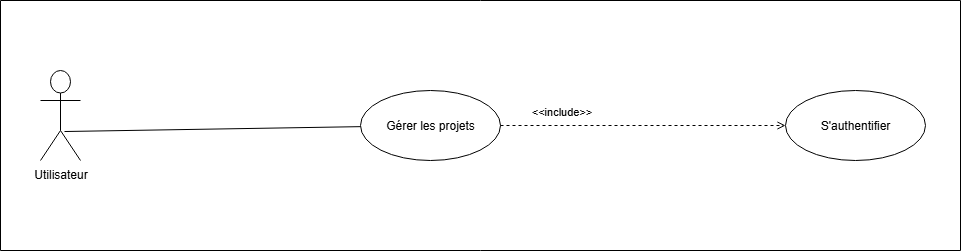

The diagram above was exported from draw.io. Its source (the exported page's mxGraphModel, read from the mxfile embedded in the PNG):
<mxGraphModel dx="1109" dy="432" grid="1" gridSize="10" guides="1" tooltips="1" connect="1" arrows="1" fold="1" page="1" pageScale="1" pageWidth="827" pageHeight="1169" math="0" shadow="0">
  <root>
    <mxCell id="0" />
    <mxCell id="1" parent="0" />
    <mxCell id="ixnfOMM-d2tmj1PJebGK-43" value="" style="swimlane;startSize=0;" parent="1" vertex="1">
      <mxGeometry x="20" y="190" width="960" height="250" as="geometry" />
    </mxCell>
    <mxCell id="ZKBjfswEhRHTqzTdE2ms-1" value="Gérer les projets" style="ellipse;whiteSpace=wrap;html=1;" vertex="1" parent="ixnfOMM-d2tmj1PJebGK-43">
      <mxGeometry x="360" y="90" width="140" height="70" as="geometry" />
    </mxCell>
    <mxCell id="ixnfOMM-d2tmj1PJebGK-11" value="S'authentifier" style="ellipse;whiteSpace=wrap;html=1;" parent="ixnfOMM-d2tmj1PJebGK-43" vertex="1">
      <mxGeometry x="785" y="90" width="140" height="70" as="geometry" />
    </mxCell>
    <mxCell id="ZKBjfswEhRHTqzTdE2ms-5" value="&amp;lt;&amp;lt;include&amp;gt;&amp;gt;" style="html=1;verticalAlign=bottom;labelBackgroundColor=none;endArrow=open;endFill=0;dashed=1;rounded=0;" edge="1" parent="ixnfOMM-d2tmj1PJebGK-43" source="ZKBjfswEhRHTqzTdE2ms-1" target="ixnfOMM-d2tmj1PJebGK-11">
      <mxGeometry x="-0.5714" y="5" width="160" relative="1" as="geometry">
        <mxPoint x="515" y="842" as="sourcePoint" />
        <mxPoint x="836" y="595" as="targetPoint" />
        <Array as="points" />
        <mxPoint as="offset" />
      </mxGeometry>
    </mxCell>
    <mxCell id="ixnfOMM-d2tmj1PJebGK-1" value="Utilisateur" style="shape=umlActor;verticalLabelPosition=bottom;verticalAlign=top;html=1;" parent="ixnfOMM-d2tmj1PJebGK-43" vertex="1">
      <mxGeometry x="40" y="70" width="40" height="90" as="geometry" />
    </mxCell>
    <mxCell id="ZKBjfswEhRHTqzTdE2ms-4" value="" style="endArrow=none;html=1;rounded=0;exitX=0.6;exitY=0.678;exitDx=0;exitDy=0;exitPerimeter=0;" edge="1" parent="ixnfOMM-d2tmj1PJebGK-43" source="ixnfOMM-d2tmj1PJebGK-1" target="ZKBjfswEhRHTqzTdE2ms-1">
      <mxGeometry relative="1" as="geometry">
        <mxPoint x="215" y="465" as="sourcePoint" />
        <mxPoint x="445" y="739" as="targetPoint" />
      </mxGeometry>
    </mxCell>
  </root>
</mxGraphModel>